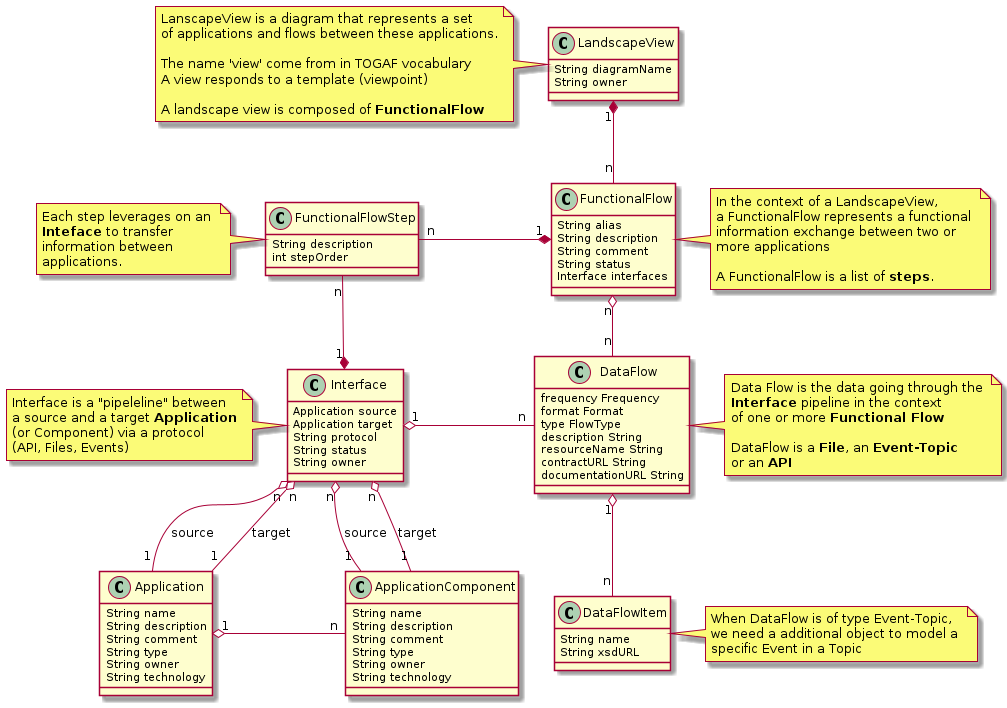

The diagram above was rendered by PlantUML. Its source (embedded in the PNG):
@startuml
LandscapeView "1" *-down- "n" FunctionalFlow
FunctionalFlow "1" *-left- "n" FunctionalFlowStep  : \t\t\t
FunctionalFlowStep "n" --* "1" Interface
DataFlow "n" -left-o "1" Interface
DataFlow "1" o-down- "n" DataFlowItem
DataFlow "n" -up-o "n" FunctionalFlow

Interface "n" o-- "1" Application : source
Interface "n" o-- "1" Application : target
Interface "n" o-- "1" ApplicationComponent : source
Interface "n" o-- "1" ApplicationComponent : target

Application "1" o-right- "n" ApplicationComponent : \t\t\t



Class LandscapeView {
   String diagramName 
   String owner
}
note left of LandscapeView
  LanscapeView is a diagram that represents a set 
  of applications and flows between these applications.
  
  The name 'view' come from in TOGAF vocabulary
  A view responds to a template (viewpoint)

  A landscape view is composed of <b>FunctionalFlow</b>
end note 

Class FunctionalFlow {
   String alias
   String description
   String comment
   String status
	Interface interfaces
}
note right of FunctionalFlow
  In the context of a LandscapeView,
  a FunctionalFlow represents a functional 
  information exchange between two or 
  more applications
  
  A FunctionalFlow is a list of <b>steps</b>. 
end note 

Class FunctionalFlowStep {
   String description
   int stepOrder
}

note left of FunctionalFlowStep
  Each step leverages on an 
  <b>Inteface</b> to transfer 
  information between 
  applications.
end note

Class Interface {
   Application source
   Application target
   String protocol
   String status
   String owner
}
note left of Interface
   Interface is a "pipeleline" between 
   a source and a target <b>Application</b>
   (or Component) via a protocol 
   (API, Files, Events)
end note


Class Application {
   String name
   String description
   String comment
   String type
   String owner
   String technology
}

Class ApplicationComponent {
   String name
   String description
   String comment
   String type
   String owner
   String technology
}


Class DataFlow {
    frequency Frequency
    format Format
    type FlowType
    description String
    resourceName String
    contractURL String
    documentationURL String
}


note right of DataFlow
  Data Flow is the data going through the 
  <b>Interface</b> pipeline in the context 
  of one or more <b>Functional Flow</b>
  
  DataFlow is a <b>File</b>, an <b>Event-Topic</b> 
  or an <b>API</b>
end note 


Class DataFlowItem {
   String name
   String xsdURL
}

note right of DataFlowItem
   When DataFlow is of type Event-Topic, 
   we need a additional object to model a 
   specific Event in a Topic
end note
@enduml